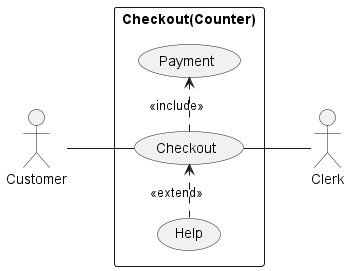

The diagram above was rendered by PlantUML. Its source (embedded in the PNG):
@startuml checkout
left to right direction

' Create two actors
actor Customer
actor Clerk

rectangle Checkout(Counter) {
    ' We can make the associations inside the system
    Customer -- (Checkout)
    (Checkout) .> (Payment) : <<include>>
    (Help) .> (Checkout) : <<extend>>
    (Checkout) -- Clerk
}
@enduml